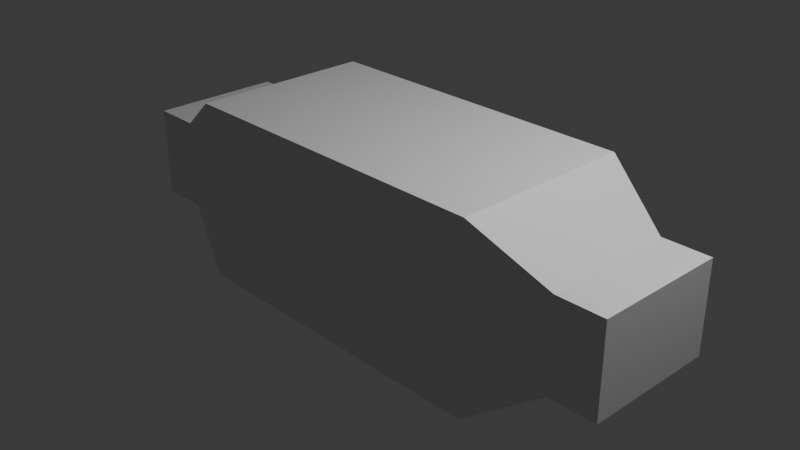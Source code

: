 # Source: sword.blend  (saved by Blender 4.2.67; exported with 4.5.12 LTS)
import bpy
from mathutils import Matrix  # noqa: F401  (used for matrix-valued properties, if any)

bpy.ops.wm.read_factory_settings(use_empty=True)
scene = bpy.context.scene
scene.name = 'Scene'

# ---- collections
col_collection = bpy.data.collections.new('Collection'); scene.collection.children.link(col_collection)

# ---- materials (node trees are filled in below, after node groups)
mat_material = bpy.data.materials.new('Material')
mat_material.alpha_threshold = 0.0
mat_material.roughness = 0.5
mat_material.line_color = (0.0, 0.0, 0.0, 1.0)

# ---- material node trees
mat_material.use_nodes = True; mat_material.node_tree.nodes.clear()
_N = mat_material.node_tree.nodes; _L = mat_material.node_tree.links
n0 = _N.new('ShaderNodeOutputMaterial'); n0.name = 'Material Output'; n0.location = (300, 300)
n1 = _N.new('ShaderNodeBsdfPrincipled'); n1.name = 'Principled BSDF'; n1.location = (10, 300)
n1.inputs[3].default_value = 1.45
_L.new(n1.outputs[0], n0.inputs[0])
n0.is_active_output = True

# ---- world
world_world = bpy.data.worlds.new('World'); scene.world = world_world
world_world.use_nodes = True; world_world.node_tree.nodes.clear()
_N = world_world.node_tree.nodes; _L = world_world.node_tree.links
n0 = _N.new('ShaderNodeOutputWorld'); n0.name = 'World Output'; n0.location = (300, 300)
n1 = _N.new('ShaderNodeBackground'); n1.name = 'Background'; n1.location = (10, 300)
n1.inputs[0].default_value = (0.05088, 0.05088, 0.05088, 1.0)
_L.new(n1.outputs[0], n0.inputs[0])
n0.is_active_output = True
world_world.color = (0.05088, 0.05088, 0.05088)
world_world.sun_shadow_jitter_overblur = 0.0

# ---- cameras
cam_camera = bpy.data.cameras.new('Camera')
cam_camera.clip_end = 100.0
cam_camera.ortho_scale = 7.314

# ---- lights
light_light = bpy.data.lights.new('Light', 'POINT')
light_light.energy = 1000.0
light_light.shadow_soft_size = 0.1

# ---- meshes
me_cube = bpy.data.meshes.new('Cube')
me_cube.from_pydata([(1.829, -1.0, 1.0), (1.829, -1.0, -1.0), (0.0, -1.0, 1.0), (0.0, -1.0, -1.0), (1.829, 0.0, 1.0), (1.829, 0.0, -1.0), (0.0, 0.0, -1.0), (0.0, 0.0, 1.0), (2.586, -0.7344, 0.4976), (2.586, -0.7344, -0.4976), (2.586, 0.0, 0.4976), (2.586, 0.0, -0.4976), (3.117, -0.7344, 0.4976), (3.117, -0.7344, -0.4976), (3.117, 0.0, 0.4976), (3.117, 0.0, -0.4976)], [], [(6, 5, 1, 3), (4, 0, 8, 10), (1, 0, 2, 3), (4, 7, 2, 0), (10, 8, 12, 14), (0, 1, 9, 8), (1, 5, 11, 9), (15, 14, 12, 13), (9, 11, 15, 13), (8, 9, 13, 12)])
_uv = me_cube.uv_layers.new(name='UVMap')
_uv.uv.foreach_set('vector', [0.25, 0.625, 0.375, 0.625, 0.375, 0.75, 0.25, 0.75, 0.625, 0.625, 0.625, 0.75, 0.625, 0.75, 0.625, 0.625, 0.375, 0.75, 0.625, 0.75, 0.625, 0.875, 0.375, 0.875, 0.625, 0.625, 0.75, 0.625, 0.75, 0.75, 0.625, 0.75, 0.625, 0.625, 0.625, 0.75, 0.625, 0.75, 0.625, 0.625, 0.625, 0.75, 0.375, 0.75, 0.375, 0.75, 0.625, 0.75, 0.375, 0.75, 0.375, 0.625, 0.375, 0.625, 0.375, 0.75, 0.375, 0.625, 0.625, 0.625, 0.625, 0.75, 0.375, 0.75, 0.375, 0.75, 0.375, 0.625, 0.375, 0.625, 0.375, 0.75, 0.625, 0.75, 0.375, 0.75, 0.375, 0.75, 0.625, 0.75])
me_cube.materials.append(mat_material)
me_cube.use_mirror_vertex_groups = False
me_cube.update()

# ---- objects
ob_cube = bpy.data.objects.new('Cube', me_cube)
ob_light = bpy.data.objects.new('Light', light_light)
ob_camera = bpy.data.objects.new('Camera', cam_camera)

# ---- transforms, parenting, visibility, modifiers, constraints
ob_cube.location = (0.0, 0.0, 0.0)
ob_cube.lock_rotations_4d = False
ob_cube.empty_display_type = 'ARROWS'
ob_cube.lineart.crease_threshold = 0.0
_m = ob_cube.modifiers.new('Mirror', 'MIRROR')
_m.use_clip = True
_m = ob_cube.modifiers.new('Mirror.001', 'MIRROR')
_m.use_axis = (False, True, False)
_m.use_clip = True
ob_light.location = (4.076, 1.005, 5.904)
ob_light.rotation_euler = (0.6503, 0.05522, 1.866)
ob_light.lock_rotations_4d = False
ob_light.empty_display_type = 'ARROWS'
ob_light.color = (0.0, 0.0, 0.0, 0.0)
ob_light.lineart.crease_threshold = 0.0
ob_camera.location = (7.359, -6.926, 4.958)
ob_camera.rotation_euler = (1.109, 0.0, 0.8149)
ob_camera.lock_rotations_4d = False
ob_camera.empty_display_type = 'ARROWS'
ob_camera.color = (0.0, 0.0, 0.0, 0.0)
ob_camera.display_type = 'WIRE'
ob_camera.lineart.crease_threshold = 0.0

# ---- collection membership
col_collection.objects.link(ob_cube)
col_collection.objects.link(ob_light)
col_collection.objects.link(ob_camera)

# ---- scene / render settings (as saved in the file)
scene.camera = ob_camera
scene.frame_start = 1; scene.frame_end = 250; scene.frame_set(1)
scene.render.engine = 'CYCLES'
scene.render.image_settings.file_format = 'TIFF'
scene.render.image_settings.color_depth = '16'
scene.render.resolution_x = 2560
scene.render.resolution_y = 1440
scene.cycles.samples = 256
scene.cycles.max_bounces = 6
scene.cycles.diffuse_bounces = 3
scene.cycles.glossy_bounces = 3
scene.cycles.transmission_bounces = 4
scene.cycles.transparent_max_bounces = 4
bpy.context.view_layer.update()
